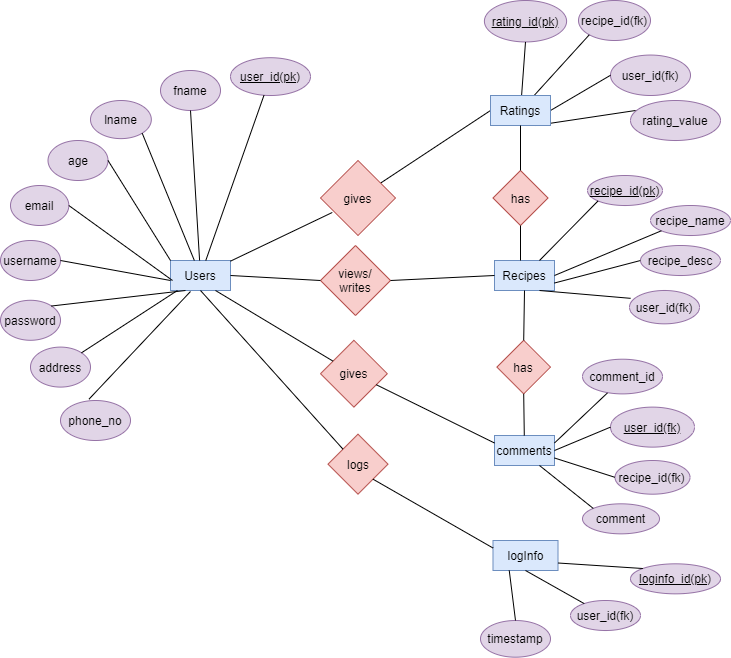

The diagram above was exported from draw.io. Its source (the exported page's mxGraphModel, read from the mxfile embedded in the PNG):
<mxGraphModel dx="2071" dy="1715" grid="1" gridSize="10" guides="1" tooltips="1" connect="1" arrows="1" fold="1" page="1" pageScale="1" pageWidth="850" pageHeight="1100" math="0" shadow="0">
  <root>
    <mxCell id="0" />
    <mxCell id="1" parent="0" />
    <object label="Users" id="9syo5nKWi-sZ6PZlHHCS-1">
      <mxCell style="rounded=0;whiteSpace=wrap;html=1;fillColor=#dae8fc;strokeColor=#6c8ebf;" vertex="1" parent="1">
        <mxGeometry x="130" y="250" width="60" height="30" as="geometry" />
      </mxCell>
    </object>
    <mxCell id="9syo5nKWi-sZ6PZlHHCS-2" value="age" style="ellipse;whiteSpace=wrap;html=1;fillColor=#e1d5e7;strokeColor=#9673a6;" vertex="1" parent="1">
      <mxGeometry x="7.51" y="130" width="60" height="40" as="geometry" />
    </mxCell>
    <mxCell id="9syo5nKWi-sZ6PZlHHCS-3" value="lname" style="ellipse;whiteSpace=wrap;html=1;fillColor=#e1d5e7;strokeColor=#9673a6;" vertex="1" parent="1">
      <mxGeometry x="50" y="90" width="60.83" height="38.12" as="geometry" />
    </mxCell>
    <mxCell id="9syo5nKWi-sZ6PZlHHCS-4" value="fname" style="ellipse;whiteSpace=wrap;html=1;fillColor=#e1d5e7;strokeColor=#9673a6;" vertex="1" parent="1">
      <mxGeometry x="120" y="60" width="60" height="40" as="geometry" />
    </mxCell>
    <mxCell id="9syo5nKWi-sZ6PZlHHCS-5" value="username" style="ellipse;whiteSpace=wrap;html=1;fillColor=#e1d5e7;strokeColor=#9673a6;" vertex="1" parent="1">
      <mxGeometry x="-40" y="230" width="60" height="40" as="geometry" />
    </mxCell>
    <mxCell id="9syo5nKWi-sZ6PZlHHCS-6" value="phone_no" style="ellipse;whiteSpace=wrap;html=1;fillColor=#e1d5e7;strokeColor=#9673a6;" vertex="1" parent="1">
      <mxGeometry x="20" y="390" width="70" height="40" as="geometry" />
    </mxCell>
    <mxCell id="9syo5nKWi-sZ6PZlHHCS-7" value="email" style="ellipse;whiteSpace=wrap;html=1;fillColor=#e1d5e7;strokeColor=#9673a6;" vertex="1" parent="1">
      <mxGeometry x="-30" y="175" width="58.34" height="40" as="geometry" />
    </mxCell>
    <mxCell id="9syo5nKWi-sZ6PZlHHCS-8" value="password" style="ellipse;whiteSpace=wrap;html=1;fillColor=#e1d5e7;strokeColor=#9673a6;" vertex="1" parent="1">
      <mxGeometry x="-40" y="289.79" width="60" height="40" as="geometry" />
    </mxCell>
    <mxCell id="9syo5nKWi-sZ6PZlHHCS-9" value="address" style="ellipse;whiteSpace=wrap;html=1;fillColor=#e1d5e7;strokeColor=#9673a6;" vertex="1" parent="1">
      <mxGeometry x="-10" y="336.59000000000003" width="60" height="40" as="geometry" />
    </mxCell>
    <mxCell id="9syo5nKWi-sZ6PZlHHCS-10" value="&lt;u&gt;user_id(pk)&lt;/u&gt;" style="ellipse;whiteSpace=wrap;html=1;fillColor=#e1d5e7;strokeColor=#9673a6;" vertex="1" parent="1">
      <mxGeometry x="190" y="47.22" width="80" height="37.78" as="geometry" />
    </mxCell>
    <mxCell id="9syo5nKWi-sZ6PZlHHCS-17" value="" style="endArrow=none;html=1;" edge="1" parent="1" source="9syo5nKWi-sZ6PZlHHCS-1" target="9syo5nKWi-sZ6PZlHHCS-10">
      <mxGeometry width="50" height="50" relative="1" as="geometry">
        <mxPoint x="410" y="340" as="sourcePoint" />
        <mxPoint x="170" y="110" as="targetPoint" />
      </mxGeometry>
    </mxCell>
    <mxCell id="9syo5nKWi-sZ6PZlHHCS-18" value="" style="endArrow=none;html=1;entryX=0.5;entryY=1;entryDx=0;entryDy=0;" edge="1" parent="1" source="9syo5nKWi-sZ6PZlHHCS-1" target="9syo5nKWi-sZ6PZlHHCS-4">
      <mxGeometry width="50" height="50" relative="1" as="geometry">
        <mxPoint x="410" y="340" as="sourcePoint" />
        <mxPoint x="460" y="290" as="targetPoint" />
      </mxGeometry>
    </mxCell>
    <mxCell id="9syo5nKWi-sZ6PZlHHCS-19" value="" style="endArrow=none;html=1;entryX=1;entryY=1;entryDx=0;entryDy=0;" edge="1" parent="1" source="9syo5nKWi-sZ6PZlHHCS-1" target="9syo5nKWi-sZ6PZlHHCS-3">
      <mxGeometry width="50" height="50" relative="1" as="geometry">
        <mxPoint x="410" y="340" as="sourcePoint" />
        <mxPoint x="460" y="290" as="targetPoint" />
      </mxGeometry>
    </mxCell>
    <mxCell id="9syo5nKWi-sZ6PZlHHCS-20" value="" style="endArrow=none;html=1;entryX=1;entryY=0.5;entryDx=0;entryDy=0;exitX=0;exitY=0;exitDx=0;exitDy=0;" edge="1" parent="1" source="9syo5nKWi-sZ6PZlHHCS-1" target="9syo5nKWi-sZ6PZlHHCS-2">
      <mxGeometry width="50" height="50" relative="1" as="geometry">
        <mxPoint x="410" y="340" as="sourcePoint" />
        <mxPoint x="460" y="290" as="targetPoint" />
      </mxGeometry>
    </mxCell>
    <mxCell id="9syo5nKWi-sZ6PZlHHCS-21" value="" style="endArrow=none;html=1;entryX=1;entryY=0.5;entryDx=0;entryDy=0;" edge="1" parent="1" target="9syo5nKWi-sZ6PZlHHCS-7">
      <mxGeometry width="50" height="50" relative="1" as="geometry">
        <mxPoint x="132" y="270" as="sourcePoint" />
        <mxPoint x="460" y="290" as="targetPoint" />
      </mxGeometry>
    </mxCell>
    <mxCell id="9syo5nKWi-sZ6PZlHHCS-22" value="" style="endArrow=none;html=1;entryX=1;entryY=0.5;entryDx=0;entryDy=0;" edge="1" parent="1" target="9syo5nKWi-sZ6PZlHHCS-5">
      <mxGeometry width="50" height="50" relative="1" as="geometry">
        <mxPoint x="130" y="270" as="sourcePoint" />
        <mxPoint x="460" y="290" as="targetPoint" />
      </mxGeometry>
    </mxCell>
    <mxCell id="9syo5nKWi-sZ6PZlHHCS-23" value="" style="endArrow=none;html=1;exitX=1;exitY=0;exitDx=0;exitDy=0;entryX=0.25;entryY=1;entryDx=0;entryDy=0;" edge="1" parent="1" source="9syo5nKWi-sZ6PZlHHCS-8" target="9syo5nKWi-sZ6PZlHHCS-1">
      <mxGeometry width="50" height="50" relative="1" as="geometry">
        <mxPoint x="410" y="340" as="sourcePoint" />
        <mxPoint x="460" y="290" as="targetPoint" />
      </mxGeometry>
    </mxCell>
    <mxCell id="9syo5nKWi-sZ6PZlHHCS-24" value="" style="endArrow=none;html=1;exitX=1;exitY=0;exitDx=0;exitDy=0;" edge="1" parent="1" source="9syo5nKWi-sZ6PZlHHCS-9" target="9syo5nKWi-sZ6PZlHHCS-1">
      <mxGeometry width="50" height="50" relative="1" as="geometry">
        <mxPoint x="410" y="340" as="sourcePoint" />
        <mxPoint x="460" y="290" as="targetPoint" />
      </mxGeometry>
    </mxCell>
    <mxCell id="9syo5nKWi-sZ6PZlHHCS-25" value="" style="endArrow=none;html=1;exitX=0.406;exitY=-0.031;exitDx=0;exitDy=0;exitPerimeter=0;" edge="1" parent="1" source="9syo5nKWi-sZ6PZlHHCS-6">
      <mxGeometry width="50" height="50" relative="1" as="geometry">
        <mxPoint x="410" y="340" as="sourcePoint" />
        <mxPoint x="150" y="281" as="targetPoint" />
      </mxGeometry>
    </mxCell>
    <mxCell id="9syo5nKWi-sZ6PZlHHCS-27" value="&lt;u&gt;rating_id(pk)&lt;/u&gt;" style="ellipse;whiteSpace=wrap;html=1;fillColor=#e1d5e7;strokeColor=#9673a6;" vertex="1" parent="1">
      <mxGeometry x="443.90999999999997" y="-10.000000000000004" width="82.18" height="41.45" as="geometry" />
    </mxCell>
    <mxCell id="9syo5nKWi-sZ6PZlHHCS-28" value="user_id(fk)" style="ellipse;whiteSpace=wrap;html=1;fillColor=#e1d5e7;strokeColor=#9673a6;" vertex="1" parent="1">
      <mxGeometry x="570" y="44.55000000000001" width="80" height="40.45" as="geometry" />
    </mxCell>
    <mxCell id="9syo5nKWi-sZ6PZlHHCS-29" value="recipe_id(fk)" style="ellipse;whiteSpace=wrap;html=1;fillColor=#e1d5e7;strokeColor=#9673a6;" vertex="1" parent="1">
      <mxGeometry x="538" y="-10" width="72" height="40" as="geometry" />
    </mxCell>
    <mxCell id="9syo5nKWi-sZ6PZlHHCS-30" value="rating_value" style="ellipse;whiteSpace=wrap;html=1;fillColor=#e1d5e7;strokeColor=#9673a6;" vertex="1" parent="1">
      <mxGeometry x="590" y="90" width="90" height="40" as="geometry" />
    </mxCell>
    <mxCell id="9syo5nKWi-sZ6PZlHHCS-32" value="" style="endArrow=none;html=1;exitX=0;exitY=0.5;exitDx=0;exitDy=0;" edge="1" parent="1" source="9syo5nKWi-sZ6PZlHHCS-26" target="9syo5nKWi-sZ6PZlHHCS-33">
      <mxGeometry width="50" height="50" relative="1" as="geometry">
        <mxPoint x="410" y="240" as="sourcePoint" />
        <mxPoint x="460" y="190" as="targetPoint" />
      </mxGeometry>
    </mxCell>
    <mxCell id="9syo5nKWi-sZ6PZlHHCS-33" value="gives" style="rhombus;whiteSpace=wrap;html=1;fillColor=#f8cecc;strokeColor=#b85450;" vertex="1" parent="1">
      <mxGeometry x="280" y="150" width="75" height="75" as="geometry" />
    </mxCell>
    <mxCell id="9syo5nKWi-sZ6PZlHHCS-34" value="" style="endArrow=none;html=1;entryX=0.157;entryY=0.693;entryDx=0;entryDy=0;entryPerimeter=0;" edge="1" parent="1" source="9syo5nKWi-sZ6PZlHHCS-1" target="9syo5nKWi-sZ6PZlHHCS-33">
      <mxGeometry width="50" height="50" relative="1" as="geometry">
        <mxPoint x="410" y="240" as="sourcePoint" />
        <mxPoint x="460" y="190" as="targetPoint" />
        <Array as="points" />
      </mxGeometry>
    </mxCell>
    <mxCell id="9syo5nKWi-sZ6PZlHHCS-35" value="" style="endArrow=none;html=1;entryX=0.5;entryY=1;entryDx=0;entryDy=0;" edge="1" parent="1" source="9syo5nKWi-sZ6PZlHHCS-26" target="9syo5nKWi-sZ6PZlHHCS-27">
      <mxGeometry width="50" height="50" relative="1" as="geometry">
        <mxPoint x="420" y="130" as="sourcePoint" />
        <mxPoint x="460" y="190" as="targetPoint" />
      </mxGeometry>
    </mxCell>
    <mxCell id="9syo5nKWi-sZ6PZlHHCS-36" value="" style="endArrow=none;html=1;entryX=0;entryY=1;entryDx=0;entryDy=0;" edge="1" parent="1" source="9syo5nKWi-sZ6PZlHHCS-26" target="9syo5nKWi-sZ6PZlHHCS-29">
      <mxGeometry width="50" height="50" relative="1" as="geometry">
        <mxPoint x="440" y="130" as="sourcePoint" />
        <mxPoint x="460" y="190" as="targetPoint" />
      </mxGeometry>
    </mxCell>
    <mxCell id="9syo5nKWi-sZ6PZlHHCS-37" value="" style="endArrow=none;html=1;entryX=0;entryY=0.5;entryDx=0;entryDy=0;exitX=1;exitY=0.5;exitDx=0;exitDy=0;" edge="1" parent="1" source="9syo5nKWi-sZ6PZlHHCS-26" target="9syo5nKWi-sZ6PZlHHCS-28">
      <mxGeometry width="50" height="50" relative="1" as="geometry">
        <mxPoint x="410" y="240" as="sourcePoint" />
        <mxPoint x="460" y="190" as="targetPoint" />
      </mxGeometry>
    </mxCell>
    <mxCell id="9syo5nKWi-sZ6PZlHHCS-38" value="" style="endArrow=none;html=1;exitX=0.75;exitY=1;exitDx=0;exitDy=0;entryX=0.056;entryY=0.25;entryDx=0;entryDy=0;entryPerimeter=0;" edge="1" parent="1" source="9syo5nKWi-sZ6PZlHHCS-26" target="9syo5nKWi-sZ6PZlHHCS-30">
      <mxGeometry width="50" height="50" relative="1" as="geometry">
        <mxPoint x="410" y="240" as="sourcePoint" />
        <mxPoint x="470" y="200" as="targetPoint" />
      </mxGeometry>
    </mxCell>
    <mxCell id="9syo5nKWi-sZ6PZlHHCS-41" value="Recipes" style="rounded=0;whiteSpace=wrap;html=1;fillColor=#dae8fc;strokeColor=#6c8ebf;" vertex="1" parent="1">
      <mxGeometry x="454" y="250" width="60" height="30" as="geometry" />
    </mxCell>
    <mxCell id="9syo5nKWi-sZ6PZlHHCS-26" value="Ratings" style="rounded=0;whiteSpace=wrap;html=1;fillColor=#dae8fc;strokeColor=#6c8ebf;" vertex="1" parent="1">
      <mxGeometry x="450" y="84.99999999999999" width="60" height="30" as="geometry" />
    </mxCell>
    <mxCell id="9syo5nKWi-sZ6PZlHHCS-43" value="&lt;u&gt;recipe_id(pk)&lt;/u&gt;" style="ellipse;whiteSpace=wrap;html=1;fillColor=#e1d5e7;strokeColor=#9673a6;" vertex="1" parent="1">
      <mxGeometry x="547" y="165" width="75" height="30" as="geometry" />
    </mxCell>
    <mxCell id="9syo5nKWi-sZ6PZlHHCS-44" value="recipe_name" style="ellipse;whiteSpace=wrap;html=1;fillColor=#e1d5e7;strokeColor=#9673a6;" vertex="1" parent="1">
      <mxGeometry x="610" y="195" width="80" height="30" as="geometry" />
    </mxCell>
    <mxCell id="9syo5nKWi-sZ6PZlHHCS-45" value="recipe_desc" style="ellipse;whiteSpace=wrap;html=1;fillColor=#e1d5e7;strokeColor=#9673a6;" vertex="1" parent="1">
      <mxGeometry x="600" y="235" width="80" height="30" as="geometry" />
    </mxCell>
    <mxCell id="9syo5nKWi-sZ6PZlHHCS-46" value="user_id(fk)" style="ellipse;whiteSpace=wrap;html=1;fillColor=#e1d5e7;strokeColor=#9673a6;" vertex="1" parent="1">
      <mxGeometry x="589" y="280" width="70" height="33.33" as="geometry" />
    </mxCell>
    <mxCell id="9syo5nKWi-sZ6PZlHHCS-48" value="" style="endArrow=none;html=1;entryX=0;entryY=1;entryDx=0;entryDy=0;exitX=0.75;exitY=0;exitDx=0;exitDy=0;" edge="1" parent="1" source="9syo5nKWi-sZ6PZlHHCS-41" target="9syo5nKWi-sZ6PZlHHCS-43">
      <mxGeometry width="50" height="50" relative="1" as="geometry">
        <mxPoint x="410" y="340" as="sourcePoint" />
        <mxPoint x="460" y="290" as="targetPoint" />
      </mxGeometry>
    </mxCell>
    <mxCell id="9syo5nKWi-sZ6PZlHHCS-49" value="" style="endArrow=none;html=1;exitX=1;exitY=0.5;exitDx=0;exitDy=0;entryX=0;entryY=1;entryDx=0;entryDy=0;" edge="1" parent="1" source="9syo5nKWi-sZ6PZlHHCS-41" target="9syo5nKWi-sZ6PZlHHCS-44">
      <mxGeometry width="50" height="50" relative="1" as="geometry">
        <mxPoint x="410" y="340" as="sourcePoint" />
        <mxPoint x="520" y="240" as="targetPoint" />
      </mxGeometry>
    </mxCell>
    <mxCell id="9syo5nKWi-sZ6PZlHHCS-50" value="" style="endArrow=none;html=1;entryX=0;entryY=0.5;entryDx=0;entryDy=0;exitX=1;exitY=0.75;exitDx=0;exitDy=0;" edge="1" parent="1" source="9syo5nKWi-sZ6PZlHHCS-41" target="9syo5nKWi-sZ6PZlHHCS-45">
      <mxGeometry width="50" height="50" relative="1" as="geometry">
        <mxPoint x="410" y="340" as="sourcePoint" />
        <mxPoint x="460" y="290" as="targetPoint" />
      </mxGeometry>
    </mxCell>
    <mxCell id="9syo5nKWi-sZ6PZlHHCS-51" value="" style="endArrow=none;html=1;entryX=0.015;entryY=0.235;entryDx=0;entryDy=0;entryPerimeter=0;exitX=0.75;exitY=1;exitDx=0;exitDy=0;" edge="1" parent="1" source="9syo5nKWi-sZ6PZlHHCS-41" target="9syo5nKWi-sZ6PZlHHCS-46">
      <mxGeometry width="50" height="50" relative="1" as="geometry">
        <mxPoint x="410" y="340" as="sourcePoint" />
        <mxPoint x="460" y="290" as="targetPoint" />
      </mxGeometry>
    </mxCell>
    <mxCell id="9syo5nKWi-sZ6PZlHHCS-52" value="views/&lt;br&gt;writes" style="rhombus;whiteSpace=wrap;html=1;fillColor=#f8cecc;strokeColor=#b85450;" vertex="1" parent="1">
      <mxGeometry x="280" y="235" width="70" height="70" as="geometry" />
    </mxCell>
    <mxCell id="9syo5nKWi-sZ6PZlHHCS-53" value="" style="endArrow=none;html=1;exitX=1;exitY=0.5;exitDx=0;exitDy=0;entryX=0;entryY=0.5;entryDx=0;entryDy=0;" edge="1" parent="1" source="9syo5nKWi-sZ6PZlHHCS-1" target="9syo5nKWi-sZ6PZlHHCS-52">
      <mxGeometry width="50" height="50" relative="1" as="geometry">
        <mxPoint x="410" y="330" as="sourcePoint" />
        <mxPoint x="260" y="265" as="targetPoint" />
      </mxGeometry>
    </mxCell>
    <mxCell id="9syo5nKWi-sZ6PZlHHCS-54" value="" style="endArrow=none;html=1;exitX=1;exitY=0.5;exitDx=0;exitDy=0;entryX=0;entryY=0.5;entryDx=0;entryDy=0;" edge="1" parent="1" source="9syo5nKWi-sZ6PZlHHCS-52" target="9syo5nKWi-sZ6PZlHHCS-41">
      <mxGeometry width="50" height="50" relative="1" as="geometry">
        <mxPoint x="410" y="330" as="sourcePoint" />
        <mxPoint x="460" y="280" as="targetPoint" />
      </mxGeometry>
    </mxCell>
    <mxCell id="9syo5nKWi-sZ6PZlHHCS-55" value="logInfo" style="rounded=0;whiteSpace=wrap;html=1;fillColor=#dae8fc;strokeColor=#6c8ebf;" vertex="1" parent="1">
      <mxGeometry x="452.5" y="530" width="65" height="30" as="geometry" />
    </mxCell>
    <mxCell id="9syo5nKWi-sZ6PZlHHCS-56" value="&lt;u&gt;loginfo_id(pk)&lt;/u&gt;" style="ellipse;whiteSpace=wrap;html=1;fillColor=#e1d5e7;strokeColor=#9673a6;" vertex="1" parent="1">
      <mxGeometry x="590" y="553.33" width="90" height="30" as="geometry" />
    </mxCell>
    <mxCell id="9syo5nKWi-sZ6PZlHHCS-57" value="user_id(fk)" style="ellipse;whiteSpace=wrap;html=1;fillColor=#e1d5e7;strokeColor=#9673a6;" vertex="1" parent="1">
      <mxGeometry x="530" y="590" width="70" height="30" as="geometry" />
    </mxCell>
    <mxCell id="9syo5nKWi-sZ6PZlHHCS-59" value="timestamp" style="ellipse;whiteSpace=wrap;html=1;fillColor=#e1d5e7;strokeColor=#9673a6;" vertex="1" parent="1">
      <mxGeometry x="440" y="610" width="70" height="36.67" as="geometry" />
    </mxCell>
    <mxCell id="9syo5nKWi-sZ6PZlHHCS-65" value="comments" style="rounded=0;whiteSpace=wrap;html=1;fillColor=#dae8fc;strokeColor=#6c8ebf;" vertex="1" parent="1">
      <mxGeometry x="454.00000000000006" y="425" width="60" height="30" as="geometry" />
    </mxCell>
    <mxCell id="9syo5nKWi-sZ6PZlHHCS-66" value="comment_id" style="ellipse;whiteSpace=wrap;html=1;fillColor=#e1d5e7;strokeColor=#9673a6;" vertex="1" parent="1">
      <mxGeometry x="542" y="348.72" width="80" height="34.66" as="geometry" />
    </mxCell>
    <mxCell id="9syo5nKWi-sZ6PZlHHCS-67" value="&lt;u&gt;user_id(fk)&lt;/u&gt;" style="ellipse;whiteSpace=wrap;html=1;fillColor=#e1d5e7;strokeColor=#9673a6;" vertex="1" parent="1">
      <mxGeometry x="570" y="396.62000000000006" width="84" height="40" as="geometry" />
    </mxCell>
    <mxCell id="9syo5nKWi-sZ6PZlHHCS-68" value="recipe_id(fk)" style="ellipse;whiteSpace=wrap;html=1;fillColor=#e1d5e7;strokeColor=#9673a6;" vertex="1" parent="1">
      <mxGeometry x="574.5" y="450" width="75" height="33.67" as="geometry" />
    </mxCell>
    <mxCell id="9syo5nKWi-sZ6PZlHHCS-71" value="comment" style="ellipse;whiteSpace=wrap;html=1;fillColor=#e1d5e7;strokeColor=#9673a6;" vertex="1" parent="1">
      <mxGeometry x="542" y="493.33" width="77" height="30" as="geometry" />
    </mxCell>
    <mxCell id="9syo5nKWi-sZ6PZlHHCS-73" value="" style="endArrow=none;html=1;exitX=1;exitY=0.25;exitDx=0;exitDy=0;entryX=0.312;entryY=0.972;entryDx=0;entryDy=0;entryPerimeter=0;" edge="1" parent="1" source="9syo5nKWi-sZ6PZlHHCS-65" target="9syo5nKWi-sZ6PZlHHCS-66">
      <mxGeometry width="50" height="50" relative="1" as="geometry">
        <mxPoint x="410" y="330" as="sourcePoint" />
        <mxPoint x="460" y="280" as="targetPoint" />
      </mxGeometry>
    </mxCell>
    <mxCell id="9syo5nKWi-sZ6PZlHHCS-74" value="" style="endArrow=none;html=1;exitX=1;exitY=0.5;exitDx=0;exitDy=0;entryX=0;entryY=0.5;entryDx=0;entryDy=0;" edge="1" parent="1" source="9syo5nKWi-sZ6PZlHHCS-65" target="9syo5nKWi-sZ6PZlHHCS-67">
      <mxGeometry width="50" height="50" relative="1" as="geometry">
        <mxPoint x="410" y="330" as="sourcePoint" />
        <mxPoint x="460" y="280" as="targetPoint" />
      </mxGeometry>
    </mxCell>
    <mxCell id="9syo5nKWi-sZ6PZlHHCS-75" value="" style="endArrow=none;html=1;exitX=1;exitY=0.75;exitDx=0;exitDy=0;entryX=0;entryY=0.5;entryDx=0;entryDy=0;" edge="1" parent="1" source="9syo5nKWi-sZ6PZlHHCS-65" target="9syo5nKWi-sZ6PZlHHCS-68">
      <mxGeometry width="50" height="50" relative="1" as="geometry">
        <mxPoint x="410" y="330" as="sourcePoint" />
        <mxPoint x="460" y="280" as="targetPoint" />
      </mxGeometry>
    </mxCell>
    <mxCell id="9syo5nKWi-sZ6PZlHHCS-76" value="" style="endArrow=none;html=1;exitX=0.75;exitY=1;exitDx=0;exitDy=0;entryX=0;entryY=0;entryDx=0;entryDy=0;" edge="1" parent="1" source="9syo5nKWi-sZ6PZlHHCS-65" target="9syo5nKWi-sZ6PZlHHCS-71">
      <mxGeometry width="50" height="50" relative="1" as="geometry">
        <mxPoint x="410" y="330" as="sourcePoint" />
        <mxPoint x="460" y="280" as="targetPoint" />
      </mxGeometry>
    </mxCell>
    <mxCell id="9syo5nKWi-sZ6PZlHHCS-78" value="gives" style="rhombus;whiteSpace=wrap;html=1;fillColor=#f8cecc;strokeColor=#b85450;" vertex="1" parent="1">
      <mxGeometry x="280" y="329.79" width="66.83" height="66.83" as="geometry" />
    </mxCell>
    <mxCell id="9syo5nKWi-sZ6PZlHHCS-81" value="" style="endArrow=none;html=1;exitX=0.75;exitY=1;exitDx=0;exitDy=0;" edge="1" parent="1" source="9syo5nKWi-sZ6PZlHHCS-1" target="9syo5nKWi-sZ6PZlHHCS-78">
      <mxGeometry width="50" height="50" relative="1" as="geometry">
        <mxPoint x="410" y="330" as="sourcePoint" />
        <mxPoint x="460" y="280" as="targetPoint" />
      </mxGeometry>
    </mxCell>
    <mxCell id="9syo5nKWi-sZ6PZlHHCS-82" value="" style="endArrow=none;html=1;entryX=0;entryY=0.25;entryDx=0;entryDy=0;" edge="1" parent="1" source="9syo5nKWi-sZ6PZlHHCS-78" target="9syo5nKWi-sZ6PZlHHCS-65">
      <mxGeometry width="50" height="50" relative="1" as="geometry">
        <mxPoint x="410" y="330" as="sourcePoint" />
        <mxPoint x="460" y="280" as="targetPoint" />
      </mxGeometry>
    </mxCell>
    <mxCell id="9syo5nKWi-sZ6PZlHHCS-87" value="has" style="rhombus;whiteSpace=wrap;html=1;fillColor=#f8cecc;strokeColor=#b85450;" vertex="1" parent="1">
      <mxGeometry x="452.5" y="160" width="55" height="55" as="geometry" />
    </mxCell>
    <mxCell id="9syo5nKWi-sZ6PZlHHCS-88" value="" style="endArrow=none;html=1;entryX=0.5;entryY=1;entryDx=0;entryDy=0;exitX=0.5;exitY=0;exitDx=0;exitDy=0;" edge="1" parent="1" source="9syo5nKWi-sZ6PZlHHCS-87" target="9syo5nKWi-sZ6PZlHHCS-26">
      <mxGeometry width="50" height="50" relative="1" as="geometry">
        <mxPoint x="410" y="330" as="sourcePoint" />
        <mxPoint x="460" y="280" as="targetPoint" />
      </mxGeometry>
    </mxCell>
    <mxCell id="9syo5nKWi-sZ6PZlHHCS-89" value="" style="endArrow=none;html=1;entryX=0.5;entryY=1;entryDx=0;entryDy=0;" edge="1" parent="1" target="9syo5nKWi-sZ6PZlHHCS-87">
      <mxGeometry width="50" height="50" relative="1" as="geometry">
        <mxPoint x="480" y="250" as="sourcePoint" />
        <mxPoint x="460" y="280" as="targetPoint" />
      </mxGeometry>
    </mxCell>
    <mxCell id="9syo5nKWi-sZ6PZlHHCS-90" value="has" style="rhombus;whiteSpace=wrap;html=1;fillColor=#f8cecc;strokeColor=#b85450;" vertex="1" parent="1">
      <mxGeometry x="456.41" y="329.78999999999996" width="53.59" height="53.59" as="geometry" />
    </mxCell>
    <mxCell id="9syo5nKWi-sZ6PZlHHCS-91" value="" style="endArrow=none;html=1;exitX=0.5;exitY=0;exitDx=0;exitDy=0;entryX=0.5;entryY=1;entryDx=0;entryDy=0;" edge="1" parent="1" source="9syo5nKWi-sZ6PZlHHCS-90" target="9syo5nKWi-sZ6PZlHHCS-41">
      <mxGeometry width="50" height="50" relative="1" as="geometry">
        <mxPoint x="410" y="330" as="sourcePoint" />
        <mxPoint x="460" y="280" as="targetPoint" />
      </mxGeometry>
    </mxCell>
    <mxCell id="9syo5nKWi-sZ6PZlHHCS-92" value="" style="endArrow=none;html=1;entryX=0.5;entryY=1;entryDx=0;entryDy=0;" edge="1" parent="1" source="9syo5nKWi-sZ6PZlHHCS-65" target="9syo5nKWi-sZ6PZlHHCS-90">
      <mxGeometry width="50" height="50" relative="1" as="geometry">
        <mxPoint x="420" y="410" as="sourcePoint" />
        <mxPoint x="460" y="280" as="targetPoint" />
      </mxGeometry>
    </mxCell>
    <mxCell id="9syo5nKWi-sZ6PZlHHCS-93" value="" style="endArrow=none;html=1;exitX=0.5;exitY=0;exitDx=0;exitDy=0;entryX=0.25;entryY=1;entryDx=0;entryDy=0;" edge="1" parent="1" source="9syo5nKWi-sZ6PZlHHCS-59" target="9syo5nKWi-sZ6PZlHHCS-55">
      <mxGeometry width="50" height="50" relative="1" as="geometry">
        <mxPoint x="410" y="330" as="sourcePoint" />
        <mxPoint x="475" y="570" as="targetPoint" />
      </mxGeometry>
    </mxCell>
    <mxCell id="9syo5nKWi-sZ6PZlHHCS-94" value="" style="endArrow=none;html=1;entryX=0.5;entryY=1;entryDx=0;entryDy=0;" edge="1" parent="1" source="9syo5nKWi-sZ6PZlHHCS-57" target="9syo5nKWi-sZ6PZlHHCS-55">
      <mxGeometry width="50" height="50" relative="1" as="geometry">
        <mxPoint x="410" y="330" as="sourcePoint" />
        <mxPoint x="460" y="280" as="targetPoint" />
      </mxGeometry>
    </mxCell>
    <mxCell id="9syo5nKWi-sZ6PZlHHCS-95" value="" style="endArrow=none;html=1;entryX=1;entryY=0.75;entryDx=0;entryDy=0;exitX=0;exitY=0;exitDx=0;exitDy=0;" edge="1" parent="1" source="9syo5nKWi-sZ6PZlHHCS-56" target="9syo5nKWi-sZ6PZlHHCS-55">
      <mxGeometry width="50" height="50" relative="1" as="geometry">
        <mxPoint x="410" y="530" as="sourcePoint" />
        <mxPoint x="460" y="280" as="targetPoint" />
      </mxGeometry>
    </mxCell>
    <mxCell id="9syo5nKWi-sZ6PZlHHCS-103" value="logs" style="rhombus;whiteSpace=wrap;html=1;fillColor=#f8cecc;strokeColor=#b85450;" vertex="1" parent="1">
      <mxGeometry x="287.5" y="423.67" width="60" height="60" as="geometry" />
    </mxCell>
    <mxCell id="9syo5nKWi-sZ6PZlHHCS-104" value="" style="endArrow=none;html=1;exitX=0;exitY=0;exitDx=0;exitDy=0;entryX=0.5;entryY=1;entryDx=0;entryDy=0;" edge="1" parent="1" source="9syo5nKWi-sZ6PZlHHCS-103" target="9syo5nKWi-sZ6PZlHHCS-1">
      <mxGeometry width="50" height="50" relative="1" as="geometry">
        <mxPoint x="420" y="340" as="sourcePoint" />
        <mxPoint x="470" y="290" as="targetPoint" />
      </mxGeometry>
    </mxCell>
    <mxCell id="9syo5nKWi-sZ6PZlHHCS-105" value="" style="endArrow=none;html=1;exitX=1;exitY=1;exitDx=0;exitDy=0;entryX=0;entryY=0.25;entryDx=0;entryDy=0;" edge="1" parent="1" source="9syo5nKWi-sZ6PZlHHCS-103" target="9syo5nKWi-sZ6PZlHHCS-55">
      <mxGeometry width="50" height="50" relative="1" as="geometry">
        <mxPoint x="420" y="410" as="sourcePoint" />
        <mxPoint x="470" y="360" as="targetPoint" />
      </mxGeometry>
    </mxCell>
  </root>
</mxGraphModel>